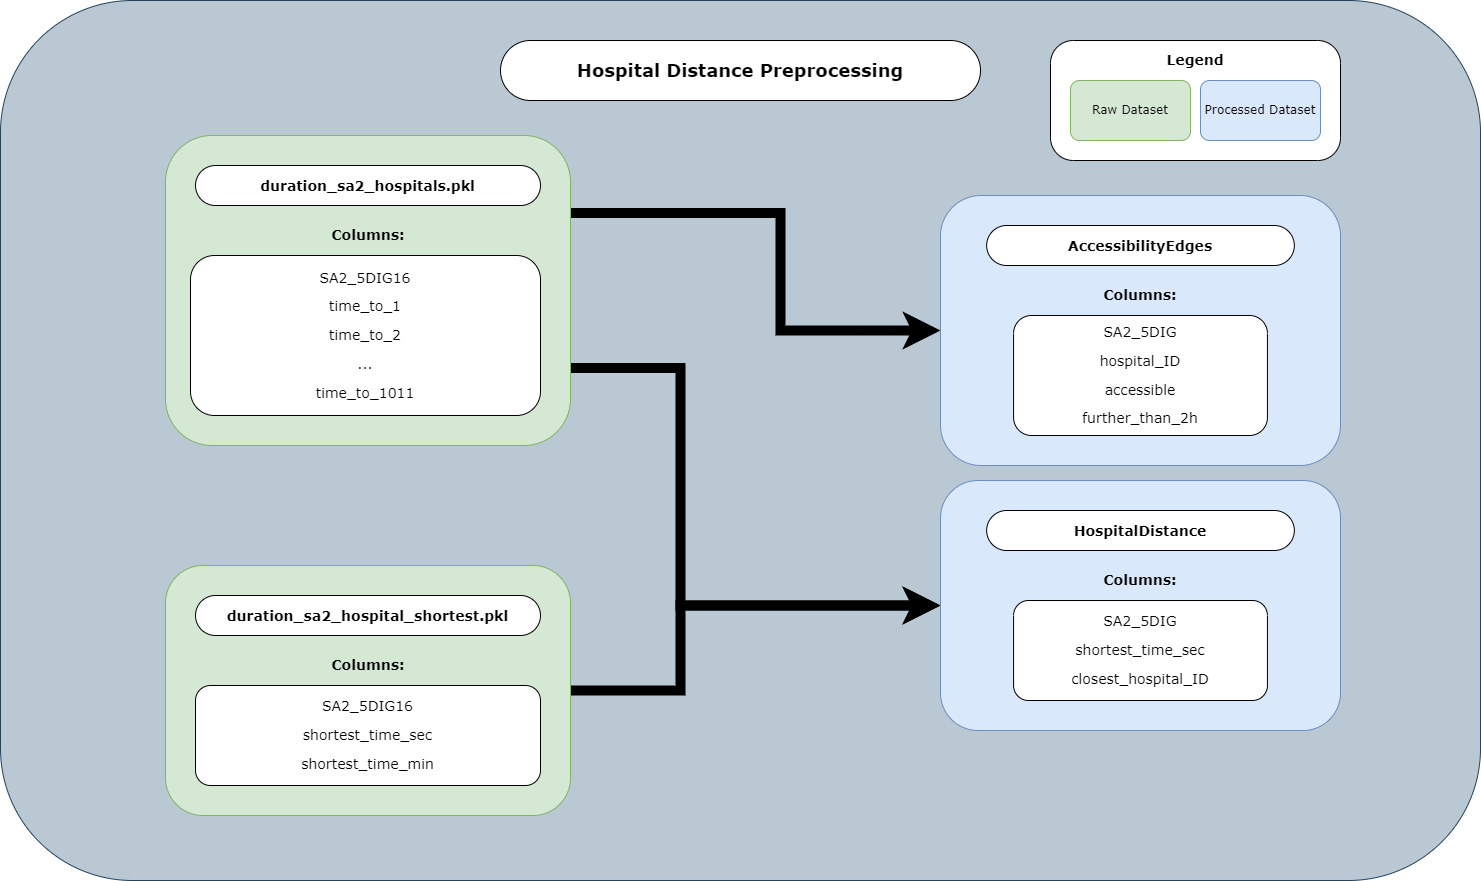

The diagram above was exported from draw.io. Its source (the exported page's mxGraphModel, read from the mxfile embedded in the PNG):
<mxGraphModel dx="2954" dy="1196" grid="1" gridSize="10" guides="1" tooltips="1" connect="1" arrows="1" fold="1" page="1" pageScale="1" pageWidth="850" pageHeight="1400" math="0" shadow="0">
  <root>
    <mxCell id="0" />
    <mxCell id="1" parent="0" />
    <mxCell id="1F-_o4vB02_EyES03pTH-1" value="" style="rounded=1;whiteSpace=wrap;html=1;labelBackgroundColor=none;fontFamily=Verdana;fillColor=#bac8d3;strokeColor=#23445d;" vertex="1" parent="1">
      <mxGeometry y="160" width="1480" height="880" as="geometry" />
    </mxCell>
    <mxCell id="1F-_o4vB02_EyES03pTH-2" value="&lt;h3 style=&quot;font-size: 14px ; line-height: 19px&quot;&gt;&lt;br&gt;&lt;/h3&gt;" style="text;html=1;strokeColor=none;fillColor=none;align=center;verticalAlign=middle;whiteSpace=wrap;rounded=0;labelBackgroundColor=none;fontFamily=Verdana;" vertex="1" parent="1">
      <mxGeometry x="280" y="535" width="40" height="20" as="geometry" />
    </mxCell>
    <mxCell id="1F-_o4vB02_EyES03pTH-3" value="&lt;h3 style=&quot;font-size: 14px ; line-height: 19px&quot;&gt;&lt;br&gt;&lt;/h3&gt;" style="text;html=1;strokeColor=none;fillColor=none;align=center;verticalAlign=middle;whiteSpace=wrap;rounded=0;labelBackgroundColor=none;fontFamily=Verdana;" vertex="1" parent="1">
      <mxGeometry x="285" y="765" width="40" height="20" as="geometry" />
    </mxCell>
    <mxCell id="1F-_o4vB02_EyES03pTH-4" style="edgeStyle=orthogonalEdgeStyle;rounded=0;orthogonalLoop=1;jettySize=auto;html=1;entryX=0;entryY=0.5;entryDx=0;entryDy=0;strokeWidth=10;fontFamily=Verdana;fontColor=#000000;exitX=1;exitY=0.75;exitDx=0;exitDy=0;" edge="1" parent="1" source="1F-_o4vB02_EyES03pTH-6" target="1F-_o4vB02_EyES03pTH-17">
      <mxGeometry relative="1" as="geometry">
        <Array as="points">
          <mxPoint x="680" y="528" />
          <mxPoint x="680" y="765" />
        </Array>
      </mxGeometry>
    </mxCell>
    <mxCell id="1F-_o4vB02_EyES03pTH-5" style="edgeStyle=orthogonalEdgeStyle;rounded=0;orthogonalLoop=1;jettySize=auto;html=1;exitX=1;exitY=0.25;exitDx=0;exitDy=0;entryX=0;entryY=0.5;entryDx=0;entryDy=0;strokeWidth=10;" edge="1" parent="1" source="1F-_o4vB02_EyES03pTH-6" target="1F-_o4vB02_EyES03pTH-22">
      <mxGeometry relative="1" as="geometry">
        <Array as="points">
          <mxPoint x="780" y="373" />
          <mxPoint x="780" y="490" />
        </Array>
      </mxGeometry>
    </mxCell>
    <mxCell id="1F-_o4vB02_EyES03pTH-6" value="&lt;p class=&quot;MsoNormal&quot;&gt;&lt;br&gt;&lt;/p&gt;" style="rounded=1;whiteSpace=wrap;html=1;fillColor=#d5e8d4;strokeColor=#82b366;align=center;" vertex="1" parent="1">
      <mxGeometry x="165" y="295" width="405" height="310" as="geometry" />
    </mxCell>
    <mxCell id="1F-_o4vB02_EyES03pTH-7" value="&lt;h3 style=&quot;font-size: 14px ; line-height: 19px&quot;&gt;duration_sa2_hospitals.pkl&lt;/h3&gt;" style="rounded=1;whiteSpace=wrap;html=1;labelBackgroundColor=none;fontFamily=Verdana;fontColor=#000000;arcSize=50;" vertex="1" parent="1">
      <mxGeometry x="195" y="325" width="345" height="40" as="geometry" />
    </mxCell>
    <mxCell id="1F-_o4vB02_EyES03pTH-8" value="&#10;&#10;&lt;b style=&quot;color: rgb(0, 0, 0); font-family: helvetica; font-size: 14px; font-style: normal; letter-spacing: normal; text-align: center; text-indent: 0px; text-transform: none; word-spacing: 0px;&quot;&gt;&lt;font face=&quot;Verdana&quot;&gt;Columns:&lt;/font&gt;&lt;/b&gt;&#10;&#10;" style="text;html=1;strokeColor=none;fillColor=none;align=center;verticalAlign=middle;whiteSpace=wrap;rounded=0;labelBackgroundColor=none;fontFamily=Verdana;fontColor=#000000;" vertex="1" parent="1">
      <mxGeometry x="347.5" y="385" width="40" height="20" as="geometry" />
    </mxCell>
    <mxCell id="1F-_o4vB02_EyES03pTH-9" value="&lt;p class=&quot;MsoNormal&quot; style=&quot;font-family: &amp;#34;helvetica&amp;#34;&quot;&gt;&lt;span style=&quot;font-family: &amp;#34;verdana&amp;#34; ; font-size: 14px&quot;&gt;SA2_5DIG16&lt;/span&gt;&lt;br&gt;&lt;/p&gt;&lt;p class=&quot;MsoNormal&quot; style=&quot;font-family: &amp;#34;helvetica&amp;#34;&quot;&gt;&lt;span style=&quot;font-size: 14px&quot;&gt;&lt;font face=&quot;Verdana&quot;&gt;time_to_1&lt;/font&gt;&lt;/span&gt;&lt;/p&gt;&lt;p class=&quot;MsoNormal&quot; style=&quot;font-family: &amp;#34;helvetica&amp;#34;&quot;&gt;&lt;span style=&quot;font-size: 14px&quot;&gt;&lt;font face=&quot;Verdana&quot;&gt;time_to_2&lt;/font&gt;&lt;/span&gt;&lt;/p&gt;&lt;p class=&quot;MsoNormal&quot; style=&quot;font-family: &amp;#34;helvetica&amp;#34;&quot;&gt;&lt;span style=&quot;font-size: 14px&quot;&gt;&lt;font face=&quot;Verdana&quot;&gt;...&lt;/font&gt;&lt;/span&gt;&lt;/p&gt;&lt;p class=&quot;MsoNormal&quot; style=&quot;font-family: &amp;#34;helvetica&amp;#34;&quot;&gt;&lt;span style=&quot;font-size: 14px ; text-align: right&quot;&gt;&lt;font face=&quot;Verdana&quot;&gt;time_to_1011&lt;/font&gt;&lt;/span&gt;&lt;/p&gt;" style="rounded=1;whiteSpace=wrap;html=1;labelBackgroundColor=none;fontFamily=Verdana;fontColor=#000000;verticalAlign=middle;" vertex="1" parent="1">
      <mxGeometry x="190" y="415" width="350" height="160" as="geometry" />
    </mxCell>
    <mxCell id="1F-_o4vB02_EyES03pTH-10" style="edgeStyle=orthogonalEdgeStyle;rounded=0;orthogonalLoop=1;jettySize=auto;html=1;entryX=0;entryY=0.5;entryDx=0;entryDy=0;strokeWidth=10;fontFamily=Verdana;fontColor=#000000;" edge="1" parent="1" source="1F-_o4vB02_EyES03pTH-11" target="1F-_o4vB02_EyES03pTH-17">
      <mxGeometry relative="1" as="geometry">
        <Array as="points">
          <mxPoint x="680" y="850" />
          <mxPoint x="680" y="765" />
        </Array>
      </mxGeometry>
    </mxCell>
    <mxCell id="1F-_o4vB02_EyES03pTH-11" value="&lt;p class=&quot;MsoNormal&quot;&gt;&lt;br&gt;&lt;/p&gt;" style="rounded=1;whiteSpace=wrap;html=1;fillColor=#d5e8d4;strokeColor=#82b366;align=center;" vertex="1" parent="1">
      <mxGeometry x="165" y="725" width="405" height="250" as="geometry" />
    </mxCell>
    <mxCell id="1F-_o4vB02_EyES03pTH-12" value="&lt;h3 style=&quot;font-size: 14px ; line-height: 19px&quot;&gt;duration_sa2_hospital_shortest.pkl&lt;/h3&gt;" style="rounded=1;whiteSpace=wrap;html=1;labelBackgroundColor=none;fontFamily=Verdana;fontColor=#000000;arcSize=50;" vertex="1" parent="1">
      <mxGeometry x="195" y="755" width="345" height="40" as="geometry" />
    </mxCell>
    <mxCell id="1F-_o4vB02_EyES03pTH-13" value="&#10;&#10;&lt;b style=&quot;color: rgb(0, 0, 0); font-family: helvetica; font-size: 14px; font-style: normal; letter-spacing: normal; text-align: center; text-indent: 0px; text-transform: none; word-spacing: 0px;&quot;&gt;&lt;font face=&quot;Verdana&quot;&gt;Columns:&lt;/font&gt;&lt;/b&gt;&#10;&#10;" style="text;html=1;strokeColor=none;fillColor=none;align=center;verticalAlign=middle;whiteSpace=wrap;rounded=0;labelBackgroundColor=none;fontFamily=Verdana;fontColor=#000000;" vertex="1" parent="1">
      <mxGeometry x="347.5" y="815" width="40" height="20" as="geometry" />
    </mxCell>
    <mxCell id="1F-_o4vB02_EyES03pTH-14" value="&lt;p class=&quot;MsoNormal&quot; style=&quot;font-family: &amp;#34;helvetica&amp;#34;&quot;&gt;&lt;span style=&quot;font-size: 14px&quot;&gt;&lt;font face=&quot;Verdana&quot;&gt;SA2_5DIG16&lt;/font&gt;&lt;/span&gt;&lt;/p&gt;&lt;p class=&quot;MsoNormal&quot; style=&quot;font-family: &amp;#34;helvetica&amp;#34;&quot;&gt;&lt;font face=&quot;Verdana&quot;&gt;&lt;span style=&quot;font-size: 14px&quot;&gt;shortest_time_sec&lt;/span&gt;&lt;/font&gt;&lt;/p&gt;&lt;p class=&quot;MsoNormal&quot; style=&quot;font-family: &amp;#34;helvetica&amp;#34;&quot;&gt;&lt;font face=&quot;Verdana&quot;&gt;&lt;span style=&quot;font-size: 14px&quot;&gt;shortest_time_min&lt;/span&gt;&lt;/font&gt;&lt;/p&gt;" style="rounded=1;whiteSpace=wrap;html=1;labelBackgroundColor=none;fontFamily=Verdana;fontColor=#000000;verticalAlign=middle;" vertex="1" parent="1">
      <mxGeometry x="195" y="845" width="345" height="100" as="geometry" />
    </mxCell>
    <mxCell id="1F-_o4vB02_EyES03pTH-15" value="&lt;h2&gt;Hospital Distance Preprocessing&lt;/h2&gt;" style="rounded=1;whiteSpace=wrap;html=1;labelBackgroundColor=none;fontFamily=Verdana;fontColor=#000000;arcSize=50;" vertex="1" parent="1">
      <mxGeometry x="500" y="200" width="480" height="60" as="geometry" />
    </mxCell>
    <mxCell id="1F-_o4vB02_EyES03pTH-16" value="" style="group" vertex="1" connectable="0" parent="1">
      <mxGeometry x="940" y="640" width="400" height="250" as="geometry" />
    </mxCell>
    <mxCell id="1F-_o4vB02_EyES03pTH-17" value="&lt;p class=&quot;MsoNormal&quot;&gt;&lt;br&gt;&lt;/p&gt;" style="rounded=1;whiteSpace=wrap;html=1;fillColor=#dae8fc;strokeColor=#6c8ebf;align=center;" vertex="1" parent="1F-_o4vB02_EyES03pTH-16">
      <mxGeometry width="400" height="250" as="geometry" />
    </mxCell>
    <mxCell id="1F-_o4vB02_EyES03pTH-18" value="&lt;h3 style=&quot;font-family: &amp;#34;helvetica&amp;#34; ; font-size: 14px ; line-height: 19px&quot;&gt;&lt;font face=&quot;Verdana&quot;&gt;HospitalDistance&lt;/font&gt;&lt;/h3&gt;" style="rounded=1;whiteSpace=wrap;html=1;labelBackgroundColor=none;fontFamily=Verdana;fontColor=#000000;arcSize=50;" vertex="1" parent="1F-_o4vB02_EyES03pTH-16">
      <mxGeometry x="46.15384615384615" y="30" width="307.69230769230774" height="40" as="geometry" />
    </mxCell>
    <mxCell id="1F-_o4vB02_EyES03pTH-19" value="&#10;&#10;&lt;b style=&quot;color: rgb(0, 0, 0); font-family: helvetica; font-size: 14px; font-style: normal; letter-spacing: normal; text-align: center; text-indent: 0px; text-transform: none; word-spacing: 0px;&quot;&gt;&lt;font face=&quot;Verdana&quot;&gt;Columns:&lt;/font&gt;&lt;/b&gt;&#10;&#10;" style="text;html=1;strokeColor=none;fillColor=none;align=center;verticalAlign=middle;whiteSpace=wrap;rounded=0;labelBackgroundColor=none;fontFamily=Verdana;fontColor=#000000;" vertex="1" parent="1F-_o4vB02_EyES03pTH-16">
      <mxGeometry x="169.23076923076923" y="90" width="61.53846153846154" height="20" as="geometry" />
    </mxCell>
    <mxCell id="1F-_o4vB02_EyES03pTH-20" value="&lt;p class=&quot;MsoNormal&quot; style=&quot;font-family: &amp;#34;helvetica&amp;#34;&quot;&gt;&lt;font face=&quot;verdana, sans-serif&quot;&gt;&lt;span style=&quot;font-size: 14px&quot;&gt;SA2_5DIG&lt;/span&gt;&lt;/font&gt;&lt;/p&gt;&lt;p class=&quot;MsoNormal&quot; style=&quot;font-family: &amp;#34;helvetica&amp;#34;&quot;&gt;&lt;font face=&quot;verdana, sans-serif&quot;&gt;&lt;span style=&quot;font-size: 14px&quot;&gt;shortest_time_sec&lt;/span&gt;&lt;/font&gt;&lt;/p&gt;&lt;p class=&quot;MsoNormal&quot; style=&quot;font-family: &amp;#34;helvetica&amp;#34;&quot;&gt;&lt;font face=&quot;verdana, sans-serif&quot;&gt;&lt;span style=&quot;font-size: 14px&quot;&gt;closest_hospital_ID&lt;/span&gt;&lt;/font&gt;&lt;/p&gt;" style="rounded=1;whiteSpace=wrap;html=1;labelBackgroundColor=none;fontFamily=Verdana;fontColor=#000000;verticalAlign=middle;" vertex="1" parent="1F-_o4vB02_EyES03pTH-16">
      <mxGeometry x="73.07692307692308" y="120" width="253.84615384615387" height="100" as="geometry" />
    </mxCell>
    <mxCell id="1F-_o4vB02_EyES03pTH-21" value="" style="group" vertex="1" connectable="0" parent="1">
      <mxGeometry x="940" y="355" width="400" height="270" as="geometry" />
    </mxCell>
    <mxCell id="1F-_o4vB02_EyES03pTH-22" value="&lt;p class=&quot;MsoNormal&quot;&gt;&lt;br&gt;&lt;/p&gt;" style="rounded=1;whiteSpace=wrap;html=1;fillColor=#dae8fc;strokeColor=#6c8ebf;align=center;" vertex="1" parent="1F-_o4vB02_EyES03pTH-21">
      <mxGeometry width="400" height="270" as="geometry" />
    </mxCell>
    <mxCell id="1F-_o4vB02_EyES03pTH-23" value="&lt;h3 style=&quot;font-family: &amp;quot;helvetica&amp;quot; ; font-size: 14px ; line-height: 19px&quot;&gt;&lt;font face=&quot;Verdana&quot;&gt;AccessibilityEdges&lt;/font&gt;&lt;/h3&gt;" style="rounded=1;whiteSpace=wrap;html=1;labelBackgroundColor=none;fontFamily=Verdana;fontColor=#000000;arcSize=50;" vertex="1" parent="1F-_o4vB02_EyES03pTH-21">
      <mxGeometry x="46.15384615384615" y="30" width="307.69230769230774" height="40" as="geometry" />
    </mxCell>
    <mxCell id="1F-_o4vB02_EyES03pTH-24" value="&#10;&#10;&lt;b style=&quot;color: rgb(0, 0, 0); font-family: helvetica; font-size: 14px; font-style: normal; letter-spacing: normal; text-align: center; text-indent: 0px; text-transform: none; word-spacing: 0px;&quot;&gt;&lt;font face=&quot;Verdana&quot;&gt;Columns:&lt;/font&gt;&lt;/b&gt;&#10;&#10;" style="text;html=1;strokeColor=none;fillColor=none;align=center;verticalAlign=middle;whiteSpace=wrap;rounded=0;labelBackgroundColor=none;fontFamily=Verdana;fontColor=#000000;" vertex="1" parent="1F-_o4vB02_EyES03pTH-21">
      <mxGeometry x="169.23076923076923" y="90" width="61.53846153846154" height="20" as="geometry" />
    </mxCell>
    <mxCell id="1F-_o4vB02_EyES03pTH-25" value="&lt;p class=&quot;MsoNormal&quot; style=&quot;font-family: &amp;quot;helvetica&amp;quot;&quot;&gt;&lt;font face=&quot;verdana, sans-serif&quot;&gt;&lt;span style=&quot;font-size: 14px&quot;&gt;SA2_5DIG&lt;/span&gt;&lt;/font&gt;&lt;/p&gt;&lt;p class=&quot;MsoNormal&quot; style=&quot;font-family: &amp;quot;helvetica&amp;quot;&quot;&gt;&lt;span style=&quot;font-family: verdana, sans-serif; font-size: 14px;&quot;&gt;hospital_ID&lt;/span&gt;&lt;br&gt;&lt;/p&gt;&lt;p class=&quot;MsoNormal&quot; style=&quot;font-family: &amp;quot;helvetica&amp;quot;&quot;&gt;&lt;font face=&quot;verdana, sans-serif&quot;&gt;&lt;span style=&quot;font-size: 14px&quot;&gt;accessible&lt;/span&gt;&lt;/font&gt;&lt;/p&gt;&lt;p class=&quot;MsoNormal&quot; style=&quot;font-family: &amp;quot;helvetica&amp;quot;&quot;&gt;&lt;font face=&quot;verdana, sans-serif&quot;&gt;&lt;span style=&quot;font-size: 14px&quot;&gt;further_than_2h&lt;/span&gt;&lt;/font&gt;&lt;/p&gt;" style="rounded=1;whiteSpace=wrap;html=1;labelBackgroundColor=none;fontFamily=Verdana;fontColor=#000000;verticalAlign=middle;" vertex="1" parent="1F-_o4vB02_EyES03pTH-21">
      <mxGeometry x="73.07692307692308" y="120" width="253.84615384615387" height="120" as="geometry" />
    </mxCell>
    <mxCell id="EBVejfQ1rhIGH4qC1ZUs-5" value="" style="group" vertex="1" connectable="0" parent="1">
      <mxGeometry x="1050" y="200" width="290" height="120" as="geometry" />
    </mxCell>
    <mxCell id="EBVejfQ1rhIGH4qC1ZUs-1" value="" style="rounded=1;whiteSpace=wrap;html=1;labelBackgroundColor=none;fontFamily=Verdana;fontColor=#000000;arcSize=19;" vertex="1" parent="EBVejfQ1rhIGH4qC1ZUs-5">
      <mxGeometry width="290" height="120" as="geometry" />
    </mxCell>
    <mxCell id="EBVejfQ1rhIGH4qC1ZUs-2" value="&lt;h3&gt;Legend&lt;/h3&gt;" style="text;html=1;strokeColor=none;fillColor=none;align=center;verticalAlign=middle;whiteSpace=wrap;rounded=0;labelBackgroundColor=none;fontFamily=Verdana;fontColor=#000000;" vertex="1" parent="EBVejfQ1rhIGH4qC1ZUs-5">
      <mxGeometry x="125" y="10" width="40" height="20" as="geometry" />
    </mxCell>
    <mxCell id="EBVejfQ1rhIGH4qC1ZUs-3" value="Raw Dataset" style="rounded=1;whiteSpace=wrap;html=1;labelBackgroundColor=none;fontFamily=Verdana;fillColor=#d5e8d4;strokeColor=#82b366;" vertex="1" parent="EBVejfQ1rhIGH4qC1ZUs-5">
      <mxGeometry x="20" y="40" width="120" height="60" as="geometry" />
    </mxCell>
    <mxCell id="EBVejfQ1rhIGH4qC1ZUs-4" value="Processed Dataset" style="rounded=1;whiteSpace=wrap;html=1;labelBackgroundColor=none;fontFamily=Verdana;fillColor=#dae8fc;strokeColor=#6c8ebf;" vertex="1" parent="EBVejfQ1rhIGH4qC1ZUs-5">
      <mxGeometry x="150" y="40" width="120" height="60" as="geometry" />
    </mxCell>
  </root>
</mxGraphModel>